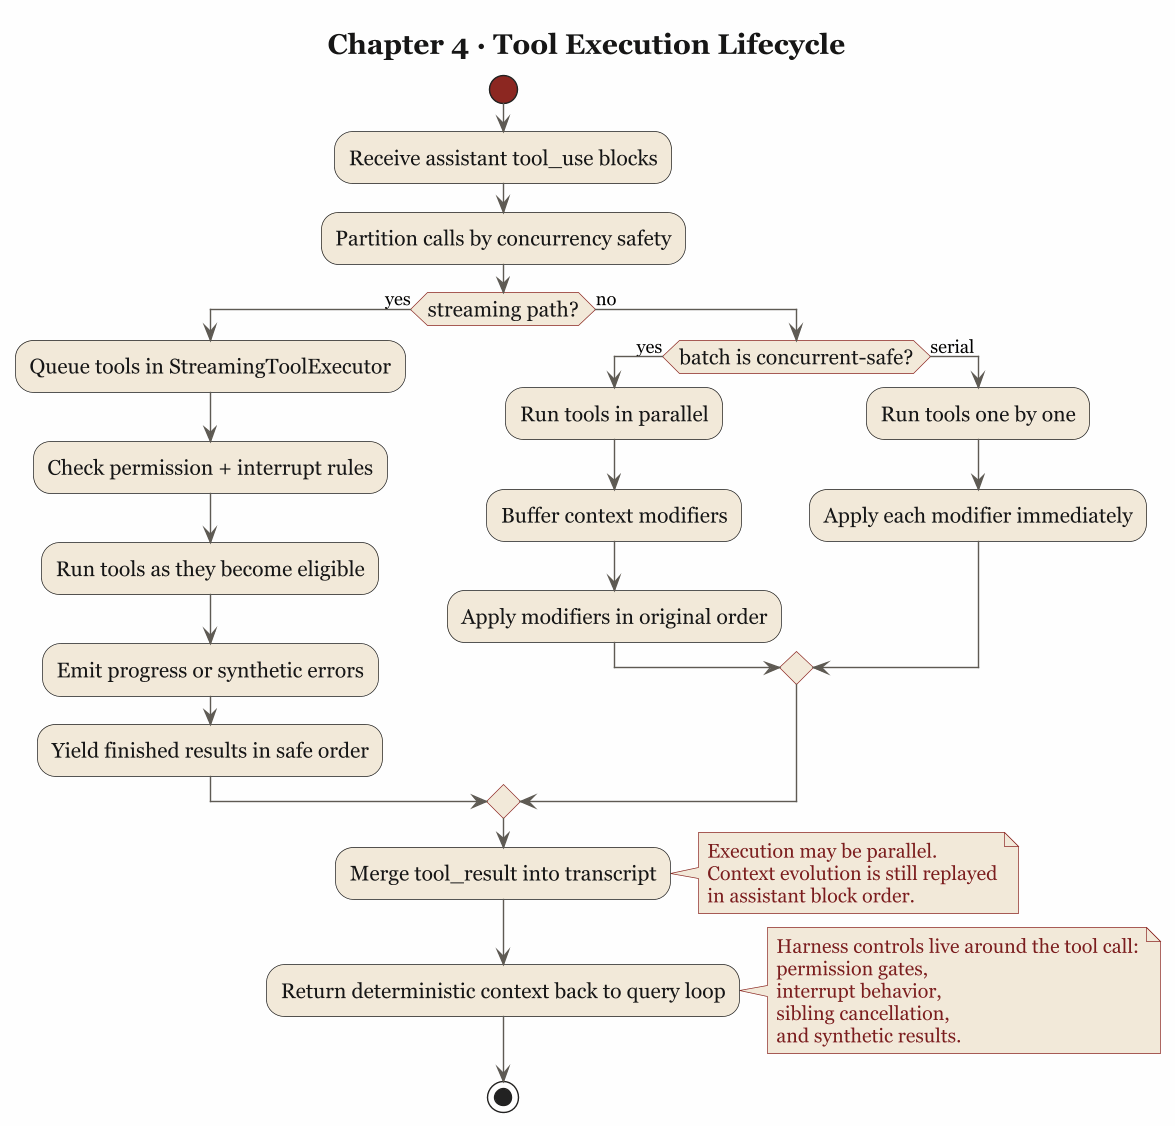

The diagram above was rendered by PlantUML. Its source (embedded in the PNG):
@startuml
title Chapter 4 · Tool Execution Lifecycle

skinparam backgroundColor #FEFEFE
skinparam linetype ortho
skinparam packageStyle rectangle
skinparam shadowing false
skinparam dpi 135
skinparam ranksep 44
skinparam nodesep 26
skinparam defaultFontName Georgia
skinparam defaultFontSize 15
skinparam TitleFontSize 20
skinparam NoteFontSize 14
skinparam ArrowFontSize 13
skinparam TitleFontColor #161616
skinparam activity {
  BackgroundColor #F2E9D9
  BorderColor #1D1D1D
  FontColor #161616
  ArrowColor #5E5A53
  StartColor #8C2721
  EndColor #161616
  DiamondBackgroundColor #F5EBDD
  DiamondBorderColor #8C2721
}
skinparam note {
  BackgroundColor #F5EBDD
  BorderColor #8C2721
  FontColor #7B1E1E
}

start

:Receive assistant tool_use blocks;
:Partition calls by concurrency safety;

if (streaming path?) then (yes)
  :Queue tools in StreamingToolExecutor;
  :Check permission + interrupt rules;
  :Run tools as they become eligible;
  :Emit progress or synthetic errors;
  :Yield finished results in safe order;
else (no)
  if (batch is concurrent-safe?) then (yes)
    :Run tools in parallel;
    :Buffer context modifiers;
    :Apply modifiers in original order;
  else (serial)
    :Run tools one by one;
    :Apply each modifier immediately;
  endif
endif

:Merge tool_result into transcript;
note right
  Execution may be parallel.
  Context evolution is still replayed
  in assistant block order.
end note

:Return deterministic context back to query loop;
note right
  Harness controls live around the tool call:
  permission gates,
  interrupt behavior,
  sibling cancellation,
  and synthetic results.
end note

stop

@enduml